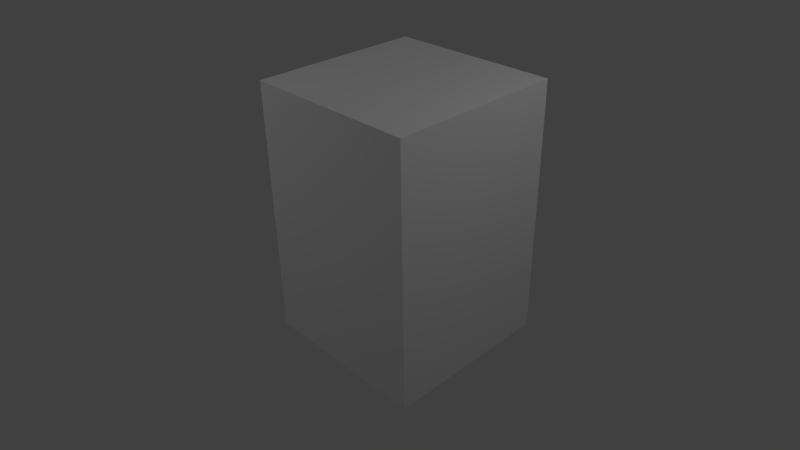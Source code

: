 # Source: M7_03.blend  (saved by Blender 2.60.0; exported with 4.5.12 LTS)
import bpy
from mathutils import Matrix  # noqa: F401  (used for matrix-valued properties, if any)

bpy.ops.wm.read_factory_settings(use_empty=True)
scene = bpy.context.scene
scene.name = 'Scene'

# ---- collections
col_collection_1 = bpy.data.collections.new('Collection 1'); scene.collection.children.link(col_collection_1)

# ---- world
world_world = bpy.data.worlds.new('World'); scene.world = world_world
world_world.color = (0.05088, 0.05088, 0.05088)
world_world.use_sun_shadow = False
world_world.sun_shadow_jitter_overblur = 0.0
world_world.cycles.sampling_method = 'MANUAL'
world_world.cycles.sample_map_resolution = 256

# ---- cameras
cam_camera = bpy.data.cameras.new('Camera')
cam_camera.clip_end = 100.0
cam_camera.lens = 35.0
cam_camera.ortho_scale = 7.314
cam_camera.dof.focus_distance = 0.0
cam_camera.dof.aperture_fstop = 128.0

# ---- lights
light_lamp_002 = bpy.data.lights.new('Lamp.002', 'POINT')
light_lamp_002.transmission_factor = 0.0
light_lamp_002.cutoff_distance = 30.0
light_lamp_002.energy = 100.0
light_lamp_002.shadow_buffer_clip_start = 1.001
light_lamp_002.shadow_soft_size = 1.0
light_lamp_002.shadow_maximum_resolution = 0.006
light_lamp_002.use_absolute_resolution = True
light_lamp_002.cycles.use_multiple_importance_sampling = False
light_lamp_001 = bpy.data.lights.new('Lamp.001', 'POINT')
light_lamp_001.transmission_factor = 0.0
light_lamp_001.cutoff_distance = 30.0
light_lamp_001.energy = 100.0
light_lamp_001.shadow_buffer_clip_start = 1.001
light_lamp_001.shadow_soft_size = 1.0
light_lamp_001.shadow_maximum_resolution = 0.006
light_lamp_001.use_absolute_resolution = True
light_lamp_001.cycles.use_multiple_importance_sampling = False
light_lamp = bpy.data.lights.new('Lamp', 'POINT')
light_lamp.transmission_factor = 0.0
light_lamp.cutoff_distance = 30.0
light_lamp.energy = 100.0
light_lamp.shadow_buffer_clip_start = 1.001
light_lamp.shadow_soft_size = 1.0
light_lamp.shadow_maximum_resolution = 0.006
light_lamp.use_absolute_resolution = True
light_lamp.cycles.use_multiple_importance_sampling = False

# ---- meshes
me_cube_002 = bpy.data.meshes.new('Cube.002')
me_cube_002.from_pydata([(1.0, 1.0, -1.0), (1.0, -1.0, -1.0), (-1.0, -1.0, -1.0), (-1.0, 1.0, -1.0), (1.0, 1.0, 2.008), (1.0, -1.0, 2.008), (-1.0, -1.0, 2.008), (-1.0, 1.0, 2.008)], [], [(0, 1, 2, 3), (4, 7, 6, 5), (0, 4, 5, 1), (1, 5, 6, 2), (2, 6, 7, 3), (4, 0, 3, 7)])
me_cube_002.use_remesh_preserve_volume = False
me_cube_002.use_remesh_preserve_attributes = False
me_cube_002.use_mirror_vertex_groups = False
me_cube_002.update()

# ---- objects
ob_box = bpy.data.objects.new('Box', me_cube_002)
ob_lamp_002 = bpy.data.objects.new('Lamp.002', light_lamp_002)
ob_lamp_001 = bpy.data.objects.new('Lamp.001', light_lamp_001)
ob_lamp = bpy.data.objects.new('Lamp', light_lamp)
ob_camera = bpy.data.objects.new('Camera', cam_camera)

# ---- transforms, parenting, visibility, modifiers, constraints
ob_box.location = (0.0, 0.0, 1.081)
ob_box.lineart.crease_threshold = 0.0
ob_lamp_002.location = (-3.552, 7.862, 5.904)
ob_lamp_002.rotation_euler = (0.6503, 0.05522, 1.866)
ob_lamp_002.lock_rotations_4d = False
ob_lamp_002.empty_display_type = 'ARROWS'
ob_lamp_002.color = (0.0, 0.0, 0.0, 0.0)
ob_lamp_002.lineart.crease_threshold = 0.0
ob_lamp_001.location = (-3.552, -4.791, 5.904)
ob_lamp_001.rotation_euler = (0.6503, 0.05522, 1.866)
ob_lamp_001.lock_rotations_4d = False
ob_lamp_001.empty_display_type = 'ARROWS'
ob_lamp_001.color = (0.0, 0.0, 0.0, 0.0)
ob_lamp_001.lineart.crease_threshold = 0.0
ob_lamp.location = (4.076, 1.005, 5.904)
ob_lamp.rotation_euler = (0.6503, 0.05522, 1.866)
ob_lamp.lock_rotations_4d = False
ob_lamp.empty_display_type = 'ARROWS'
ob_lamp.color = (0.0, 0.0, 0.0, 0.0)
ob_lamp.lineart.crease_threshold = 0.0
ob_camera.location = (5.273, -5.063, 5.73)
ob_camera.rotation_euler = (1.039, 0.01327, 0.8053)
ob_camera.scale = (1.0, 1.0, 1.0)
ob_camera.lock_rotations_4d = False
ob_camera.empty_display_type = 'ARROWS'
ob_camera.color = (0.0, 0.0, 0.0, 0.0)
ob_camera.display_type = 'WIRE'
ob_camera.lineart.crease_threshold = 0.0

# ---- collection membership
col_collection_1.objects.link(ob_box)
col_collection_1.objects.link(ob_lamp_002)
col_collection_1.objects.link(ob_lamp_001)
col_collection_1.objects.link(ob_lamp)
col_collection_1.objects.link(ob_camera)

# ---- scene / render settings (as saved in the file)
scene.camera = ob_camera
scene.frame_start = 1; scene.frame_end = 250; scene.frame_set(1)
scene.render.engine = 'BLENDER_EEVEE_NEXT'
scene.render.image_settings.color_mode = 'RGB'
scene.render.image_settings.compression = 90
scene.render.resolution_percentage = 50
scene.render.dither_intensity = 0.0
scene.render.bake_margin = 2
scene.render.bake_bias = 0.0
scene.cycles.use_denoising = False
scene.cycles.samples = 10
scene.cycles.sampling_pattern = 'TABULATED_SOBOL'
scene.cycles.light_sampling_threshold = 0.0
scene.cycles.use_adaptive_sampling = False
scene.cycles.use_light_tree = False
scene.cycles.blur_glossy = 0.0
scene.cycles.volume_bounces = 1
scene.cycles.pixel_filter_type = 'GAUSSIAN'
scene.cycles.sample_clamp_indirect = 0.0
scene.view_settings.view_transform = 'Standard'
bpy.context.view_layer.update()
